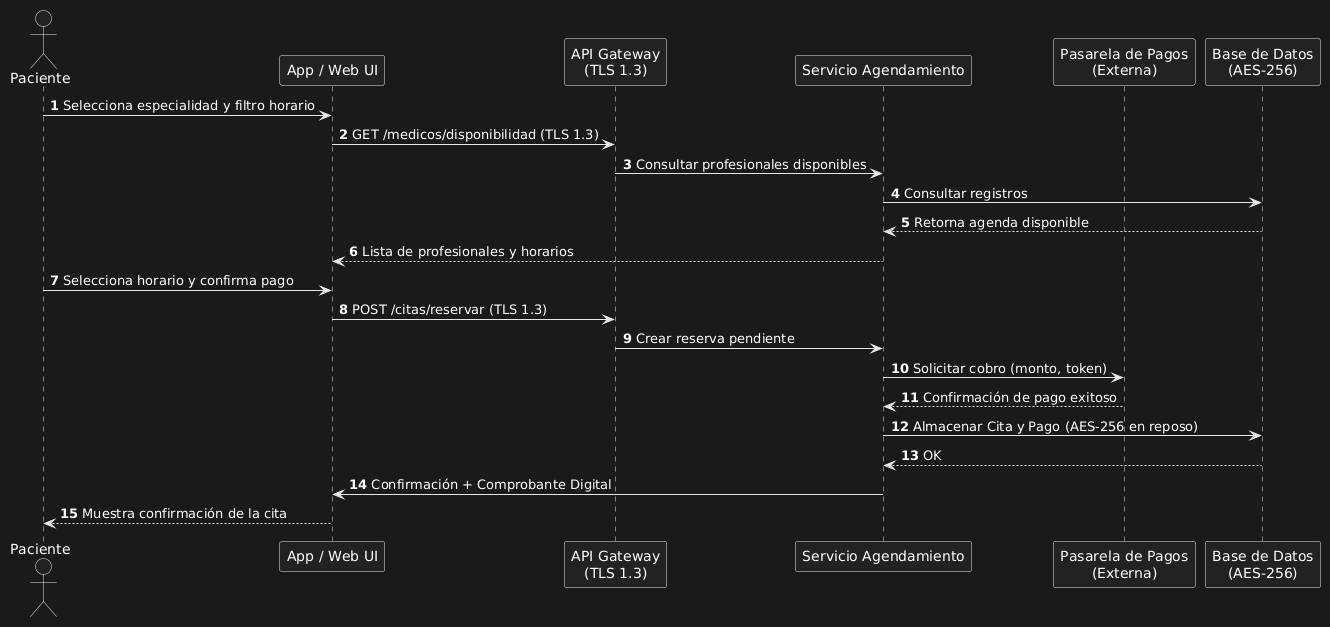

The diagram above was rendered by PlantUML. Its source (embedded in the PNG):
@startuml
autonumber
actor Paciente as P
participant "App / Web UI" as Client
participant "API Gateway\n(TLS 1.3)" as Gateway
participant "Servicio Agendamiento" as Agendamiento
participant "Pasarela de Pagos\n(Externa)" as Pasarela
participant "Base de Datos\n(AES-256)" as DB

P -> Client: Selecciona especialidad y filtro horario
Client -> Gateway: GET /medicos/disponibilidad (TLS 1.3)
Gateway -> Agendamiento: Consultar profesionales disponibles
Agendamiento -> DB: Consultar registros
DB --> Agendamiento: Retorna agenda disponible
Agendamiento --> Client: Lista de profesionales y horarios

P -> Client: Selecciona horario y confirma pago
Client -> Gateway: POST /citas/reservar (TLS 1.3)
Gateway -> Agendamiento: Crear reserva pendiente
Agendamiento -> Pasarela: Solicitar cobro (monto, token)
Pasarela --> Agendamiento: Confirmación de pago exitoso

Agendamiento -> DB: Almacenar Cita y Pago (AES-256 en reposo)
DB --> Agendamiento: OK
Agendamiento -> Client: Confirmación + Comprobante Digital
Client --> P: Muestra confirmación de la cita
@enduml